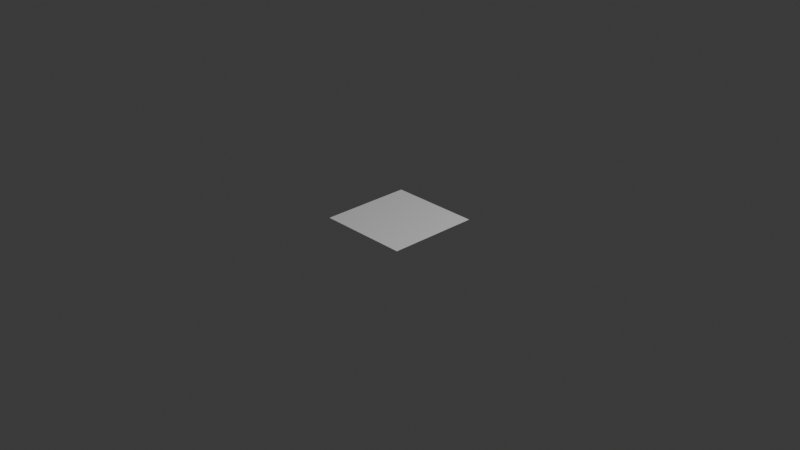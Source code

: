 # Source: dungeon-tiles.blend  (saved by Blender 5.1.30; exported with 4.5.12 LTS)
import bpy
from mathutils import Matrix  # noqa: F401  (used for matrix-valued properties, if any)

bpy.ops.wm.read_factory_settings(use_empty=True)
scene = bpy.context.scene
scene.name = 'Scene'

# ---- collections
col_collection = bpy.data.collections.new('Collection'); scene.collection.children.link(col_collection)

# ---- world
world_world = bpy.data.worlds.new('World'); scene.world = world_world
world_world.use_nodes = True; world_world.node_tree.nodes.clear()
_N = world_world.node_tree.nodes; _L = world_world.node_tree.links
n0 = _N.new('ShaderNodeOutputWorld'); n0.name = 'World Output'; n0.location = (200, 100)
n1 = _N.new('ShaderNodeBackground'); n1.name = 'Background'; n1.location = (-200, 100)
n1.inputs[0].default_value = (0.05088, 0.05088, 0.05088, 1.0)
_L.new(n1.outputs[0], n0.inputs[0])
n0.is_active_output = True
world_world.color = (0.05088, 0.05088, 0.05088)
world_world.sun_shadow_jitter_overblur = 0.0

# ---- cameras
cam_camera = bpy.data.cameras.new('Camera')
cam_camera.clip_end = 100.0
cam_camera.ortho_scale = 7.314

# ---- lights
light_light = bpy.data.lights.new('Light', 'POINT')
light_light.energy = 1000.0
light_light.shadow_soft_size = 0.1

# ---- meshes
me_x = bpy.data.meshes.new('平面')
me_x.from_pydata([(-0.5, -0.5, 0.0), (0.5, -0.5, 0.0), (-0.5, 0.5, 0.0), (0.5, 0.5, 0.0)], [], [(0, 1, 3, 2)])
_uv = me_x.uv_layers.new(name='UV贴图')
_uv.uv.foreach_set('vector', [0.0, 0.0, 1.0, 0.0, 1.0, 1.0, 0.0, 1.0])
me_x.update()

# ---- objects
ob_light = bpy.data.objects.new('Light', light_light)
ob_camera = bpy.data.objects.new('Camera', cam_camera)
ob_ground_col = bpy.data.objects.new('Ground-col', me_x)

# ---- transforms, parenting, visibility, modifiers, constraints
ob_light.location = (4.076, 1.005, 5.904)
ob_light.rotation_euler = (0.6503, 0.05522, 1.866)
ob_light.lock_rotations_4d = False
ob_light.empty_display_type = 'ARROWS'
ob_light.color = (0.0, 0.0, 0.0, 0.0)
ob_light.lineart.crease_threshold = 0.0
ob_camera.location = (7.359, -6.926, 4.958)
ob_camera.rotation_euler = (1.109, 0.0, 0.8149)
ob_camera.lock_rotations_4d = False
ob_camera.empty_display_type = 'ARROWS'
ob_camera.color = (0.0, 0.0, 0.0, 0.0)
ob_camera.display_type = 'WIRE'
ob_camera.lineart.crease_threshold = 0.0
ob_ground_col.location = (0.0, 0.0, 0.0)

# ---- collection membership
col_collection.objects.link(ob_light)
col_collection.objects.link(ob_camera)
col_collection.objects.link(ob_ground_col)

# ---- scene / render settings (as saved in the file)
scene.camera = ob_camera
scene.frame_start = 1; scene.frame_end = 250; scene.frame_set(31)
scene.render.engine = 'BLENDER_EEVEE_NEXT'
scene.render.bake_bias = 0.0
scene.render.bake_samples = 0
scene.cycles.sampling_pattern = 'TABULATED_SOBOL'
scene.eevee.use_volume_custom_range = False
bpy.context.view_layer.update()
